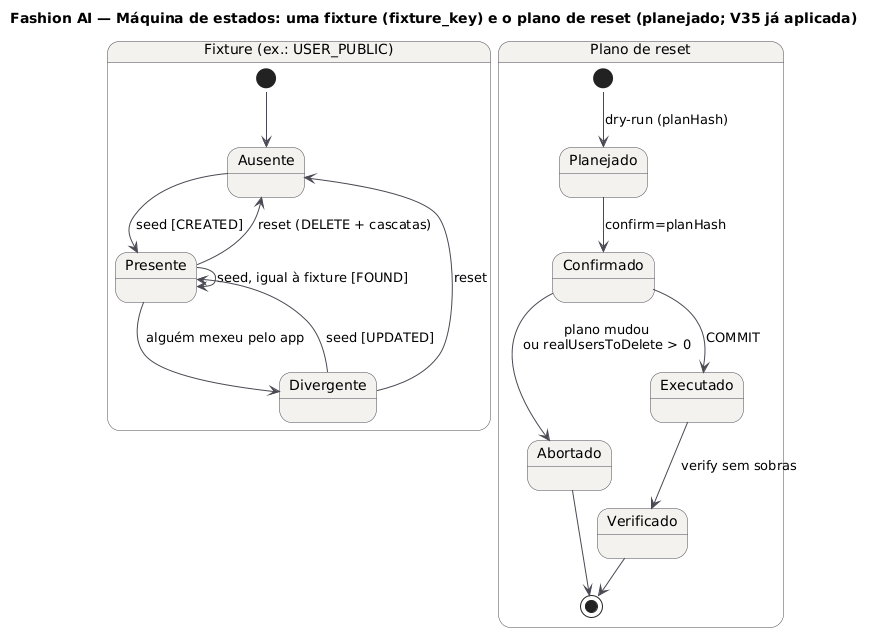

The diagram above was rendered by PlantUML. Its source (embedded in the PNG):
@startuml DEMO_MaquinaDeEstados_Fixture
title Fashion AI — Máquina de estados: uma fixture (fixture_key) e o plano de reset (planejado; V35 já aplicada)
!include ../seguranca/_estilo.iuml
state "Fixture (ex.: USER_PUBLIC)" as F {
  [*] --> Ausente
  Ausente --> Presente : seed [CREATED]
  Presente --> Presente : seed, igual à fixture [FOUND]
  Presente --> Divergente : alguém mexeu pelo app
  Divergente --> Presente : seed [UPDATED]
  Presente --> Ausente : reset (DELETE + cascatas)
  Divergente --> Ausente : reset
}
state "Plano de reset" as R {
  [*] --> Planejado : dry-run (planHash)
  Planejado --> Confirmado : confirm=planHash
  Confirmado --> Abortado : plano mudou\nou realUsersToDelete > 0
  Confirmado --> Executado : COMMIT
  Executado --> Verificado : verify sem sobras
  Abortado --> [*]
  Verificado --> [*]
}
@enduml